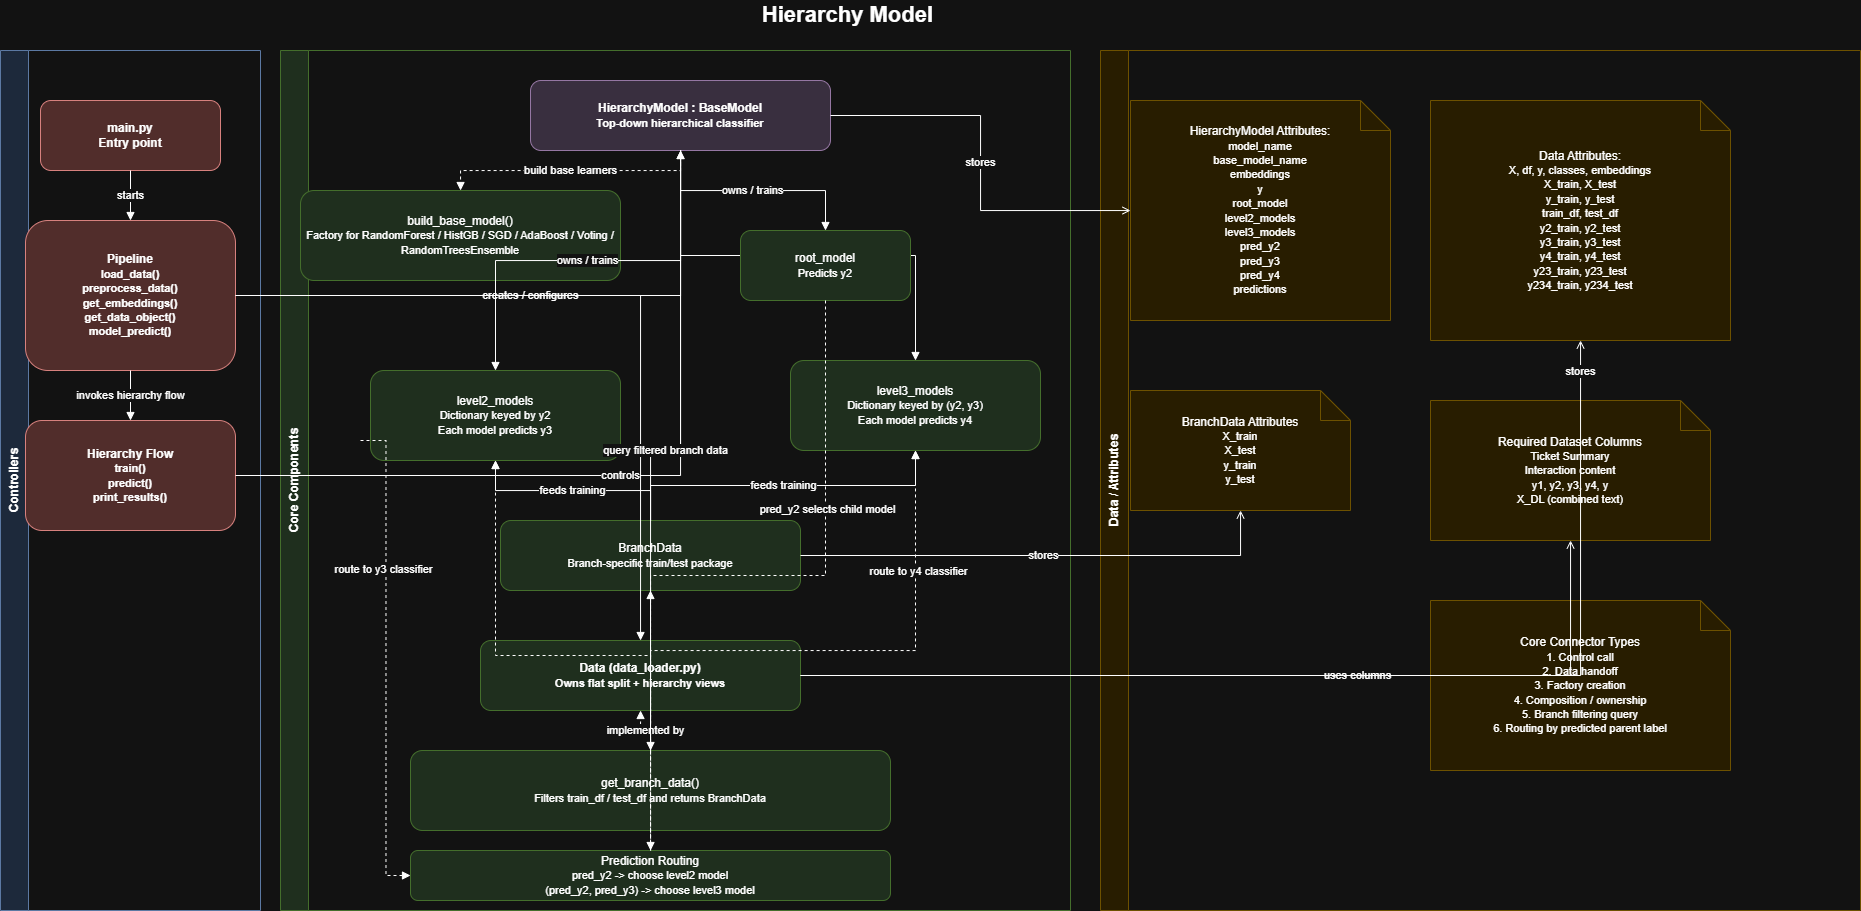

The diagram above was exported from draw.io. Its source (the exported page's mxGraphModel, read from the mxfile embedded in the PNG):
<mxGraphModel dx="985" dy="545" grid="1" gridSize="10" guides="1" tooltips="1" connect="1" arrows="1" fold="1" page="1" pageScale="1" pageWidth="1920" pageHeight="1080" math="0" shadow="0">
  <root>
    <mxCell id="0" />
    <mxCell id="1" parent="0" />
    <mxCell id="title" parent="1" style="text;html=1;strokeColor=none;fillColor=none;align=center;verticalAlign=middle;fontSize=22;fontStyle=1" value="Hierarchy Model&amp;nbsp;" vertex="1">
      <mxGeometry height="30" width="700" x="520" y="20" as="geometry" />
    </mxCell>
    <mxCell id="controllerLane" parent="1" style="swimlane;html=1;rounded=0;horizontal=0;startSize=28;fillColor=#dae8fc;strokeColor=#6c8ebf;fontStyle=1" value="Controllers" vertex="1">
      <mxGeometry height="860" width="260" x="20" y="70" as="geometry" />
    </mxCell>
    <mxCell id="componentLane" parent="1" style="swimlane;html=1;rounded=0;horizontal=0;startSize=28;fillColor=#d5e8d4;strokeColor=#82b366;fontStyle=1" value="Core Components" vertex="1">
      <mxGeometry height="860" width="790" x="300" y="70" as="geometry" />
    </mxCell>
    <mxCell id="level3Models" parent="componentLane" style="rounded=1;whiteSpace=wrap;html=1;fillColor=#d5e8d4;strokeColor=#82b366" value="level3_models&lt;br/&gt;&lt;font style='font-size:11px'&gt;Dictionary keyed by (y2, y3)&#10;Each model predicts y4&lt;/font&gt;" vertex="1">
      <mxGeometry height="90" width="250" x="510" y="310" as="geometry" />
    </mxCell>
    <mxCell id="factory" parent="componentLane" style="rounded=1;whiteSpace=wrap;html=1;fillColor=#d5e8d4;strokeColor=#82b366" value="build_base_model()&lt;br&gt;&lt;font style=&quot;font-size:11px&quot;&gt;Factory for RandomForest / HistGB / SGD / AdaBoost / Voting / RandomTreesEnsemble&lt;/font&gt;" vertex="1">
      <mxGeometry height="90" width="320" x="20" y="140" as="geometry" />
    </mxCell>
    <mxCell id="hierarchy" parent="componentLane" style="rounded=1;whiteSpace=wrap;html=1;fillColor=#e1d5e7;strokeColor=#9673a6;fontStyle=1" value="HierarchyModel : BaseModel&lt;br/&gt;&lt;font style='font-size:11px'&gt;Top-down hierarchical classifier&lt;/font&gt;" vertex="1">
      <mxGeometry height="70" width="300" x="250" y="30" as="geometry" />
    </mxCell>
    <mxCell id="e5" edge="1" parent="componentLane" source="hierarchy" style="edgeStyle=orthogonalEdgeStyle;rounded=0;orthogonalLoop=1;jettySize=auto;html=1;endArrow=block;endFill=1;dashed=1" target="factory" value="build base learners">
      <mxGeometry relative="1" as="geometry" />
    </mxCell>
    <mxCell id="e8" edge="1" parent="componentLane" source="hierarchy" style="edgeStyle=orthogonalEdgeStyle;rounded=0;orthogonalLoop=1;jettySize=auto;html=1;endArrow=block;endFill=1" target="level3Models" value="owns / trains">
      <mxGeometry relative="1" as="geometry" />
    </mxCell>
    <mxCell id="dataLane" parent="1" style="swimlane;html=1;rounded=0;horizontal=0;startSize=28;fillColor=#fff2cc;strokeColor=#d6b656;fontStyle=1" value="Data / Attributes" vertex="1">
      <mxGeometry height="860" width="760" x="1120" y="70" as="geometry" />
    </mxCell>
    <mxCell id="main" parent="1" style="rounded=1;whiteSpace=wrap;html=1;fillColor=#f8cecc;strokeColor=#b85450;fontStyle=1" value="main.py&lt;br/&gt;&lt;font style='font-size:12px'&gt;Entry point&lt;/font&gt;" vertex="1">
      <mxGeometry height="70" width="180" x="60" y="120" as="geometry" />
    </mxCell>
    <mxCell id="pipeline" parent="1" style="rounded=1;whiteSpace=wrap;html=1;fillColor=#f8cecc;strokeColor=#b85450;fontStyle=1" value="Pipeline&lt;br/&gt;&lt;font style='font-size:11px'&gt;load_data()&#10;preprocess_data()&#10;get_embeddings()&#10;get_data_object()&#10;model_predict()&lt;/font&gt;" vertex="1">
      <mxGeometry height="150" width="210" x="45" y="240" as="geometry" />
    </mxCell>
    <mxCell id="trainCtrl" parent="1" style="rounded=1;whiteSpace=wrap;html=1;fillColor=#f8cecc;strokeColor=#b85450;fontStyle=1" value="Hierarchy Flow&lt;br&gt;&lt;font style=&quot;font-size:11px&quot;&gt;train()&lt;br&gt;predict()&lt;br&gt;print_results()&lt;/font&gt;" vertex="1">
      <mxGeometry height="110" width="210" x="45" y="440" as="geometry" />
    </mxCell>
    <mxCell id="rootModel" parent="1" style="rounded=1;whiteSpace=wrap;html=1;fillColor=#d5e8d4;strokeColor=#82b366" value="root_model&lt;br/&gt;&lt;font style='font-size:11px'&gt;Predicts y2&lt;/font&gt;" vertex="1">
      <mxGeometry height="70" width="170" x="760" y="250" as="geometry" />
    </mxCell>
    <mxCell id="level2Models" parent="1" style="rounded=1;whiteSpace=wrap;html=1;fillColor=#d5e8d4;strokeColor=#82b366" value="level2_models&lt;br/&gt;&lt;font style='font-size:11px'&gt;Dictionary keyed by y2&#10;Each model predicts y3&lt;/font&gt;" vertex="1">
      <mxGeometry height="90" width="250" x="390" y="390" as="geometry" />
    </mxCell>
    <mxCell id="branchData" parent="1" style="rounded=1;whiteSpace=wrap;html=1;fillColor=#d5e8d4;strokeColor=#82b366" value="BranchData&lt;br/&gt;&lt;font style='font-size:11px'&gt;Branch-specific train/test package&lt;/font&gt;" vertex="1">
      <mxGeometry height="70" width="300" x="520" y="540" as="geometry" />
    </mxCell>
    <mxCell id="dataClass" parent="1" style="rounded=1;whiteSpace=wrap;html=1;fillColor=#d5e8d4;strokeColor=#82b366;fontStyle=1" value="Data (data_loader.py)&lt;br/&gt;&lt;font style='font-size:11px'&gt;Owns flat split + hierarchy views&lt;/font&gt;" vertex="1">
      <mxGeometry height="70" width="320" x="500" y="660" as="geometry" />
    </mxCell>
    <mxCell id="branchGetter" parent="1" style="rounded=1;whiteSpace=wrap;html=1;fillColor=#d5e8d4;strokeColor=#82b366" value="get_branch_data()&lt;br&gt;&lt;font style=&quot;font-size:11px&quot;&gt;Filters train_df / test_df and returns BranchData&lt;/font&gt;" vertex="1">
      <mxGeometry height="80" width="480" x="430" y="770" as="geometry" />
    </mxCell>
    <mxCell id="predRouting" parent="1" style="rounded=1;whiteSpace=wrap;html=1;fillColor=#d5e8d4;strokeColor=#82b366" value="Prediction Routing&lt;br/&gt;&lt;font style='font-size:11px'&gt;pred_y2 -&gt; choose level2 model&#10;(pred_y2, pred_y3) -&gt; choose level3 model&lt;/font&gt;" vertex="1">
      <mxGeometry height="50" width="480" x="430" y="870" as="geometry" />
    </mxCell>
    <mxCell id="hierarchyAttrs" parent="1" style="shape=note;whiteSpace=wrap;html=1;fillColor=#fff2cc;strokeColor=#d6b656" value="HierarchyModel Attributes:&lt;br&gt;&lt;font style=&quot;font-size:11px&quot;&gt;model_name&lt;br&gt;base_model_name&lt;br&gt;embeddings&lt;br&gt;y&lt;br&gt;root_model&lt;br&gt;level2_models&lt;br&gt;level3_models&lt;br&gt;pred_y2&lt;br&gt;pred_y3&lt;br&gt;pred_y4&lt;br&gt;predictions&lt;/font&gt;" vertex="1">
      <mxGeometry height="220" width="260" x="1150" y="120" as="geometry" />
    </mxCell>
    <mxCell id="dataAttrs" parent="1" style="shape=note;whiteSpace=wrap;html=1;fillColor=#fff2cc;strokeColor=#d6b656" value="Data Attributes:&lt;br&gt;&lt;font style=&quot;font-size:11px&quot;&gt;X, df, y, classes, embeddings&lt;br&gt;X_train, X_test&lt;br&gt;y_train, y_test&lt;br&gt;train_df, test_df&lt;br&gt;y2_train, y2_test&lt;br&gt;y3_train, y3_test&lt;br&gt;y4_train, y4_test&lt;br&gt;y23_train, y23_test&lt;br&gt;y234_train, y234_test&lt;/font&gt;" vertex="1">
      <mxGeometry height="240" width="300" x="1450" y="120" as="geometry" />
    </mxCell>
    <mxCell id="branchAttrs" parent="1" style="shape=note;whiteSpace=wrap;html=1;fillColor=#fff2cc;strokeColor=#d6b656" value="BranchData Attributes&lt;br/&gt;&lt;font style='font-size:11px'&gt;X_train&#10;X_test&#10;y_train&#10;y_test&lt;/font&gt;" vertex="1">
      <mxGeometry height="120" width="220" x="1150" y="410" as="geometry" />
    </mxCell>
    <mxCell id="dfCols" parent="1" style="shape=note;whiteSpace=wrap;html=1;fillColor=#fff2cc;strokeColor=#d6b656" value="Required Dataset Columns&lt;br/&gt;&lt;font style='font-size:11px'&gt;Ticket Summary&#10;Interaction content&#10;y1, y2, y3, y4, y&#10;X_DL (combined text)&lt;/font&gt;" vertex="1">
      <mxGeometry height="140" width="280" x="1450" y="420" as="geometry" />
    </mxCell>
    <mxCell id="flowNote" parent="1" style="shape=note;whiteSpace=wrap;html=1;fillColor=#fff2cc;strokeColor=#d6b656" value="Core Connector Types&lt;br/&gt;&lt;font style='font-size:11px'&gt;1. Control call&#10;2. Data handoff&#10;3. Factory creation&#10;4. Composition / ownership&#10;5. Branch filtering query&#10;6. Routing by predicted parent label&lt;/font&gt;" vertex="1">
      <mxGeometry height="170" width="300" x="1450" y="620" as="geometry" />
    </mxCell>
    <mxCell id="e1" edge="1" parent="1" source="main" style="edgeStyle=orthogonalEdgeStyle;rounded=0;orthogonalLoop=1;jettySize=auto;html=1;endArrow=block;endFill=1" target="pipeline" value="starts">
      <mxGeometry relative="1" as="geometry" />
    </mxCell>
    <mxCell id="e2" edge="1" parent="1" source="pipeline" style="edgeStyle=orthogonalEdgeStyle;rounded=0;orthogonalLoop=1;jettySize=auto;html=1;endArrow=block;endFill=1" target="trainCtrl" value="invokes hierarchy flow">
      <mxGeometry relative="1" as="geometry" />
    </mxCell>
    <mxCell id="e3" edge="1" parent="1" source="pipeline" style="edgeStyle=orthogonalEdgeStyle;rounded=0;orthogonalLoop=1;jettySize=auto;html=1;endArrow=block;endFill=1" target="hierarchy" value="creates / configures">
      <mxGeometry relative="1" as="geometry" />
    </mxCell>
    <mxCell id="e4" edge="1" parent="1" source="trainCtrl" style="edgeStyle=orthogonalEdgeStyle;rounded=0;orthogonalLoop=1;jettySize=auto;html=1;endArrow=block;endFill=1" target="hierarchy" value="controls">
      <mxGeometry relative="1" as="geometry" />
    </mxCell>
    <mxCell id="e6" edge="1" parent="1" source="hierarchy" style="edgeStyle=orthogonalEdgeStyle;rounded=0;orthogonalLoop=1;jettySize=auto;html=1;endArrow=block;endFill=1" target="rootModel" value="owns / trains">
      <mxGeometry relative="1" as="geometry" />
    </mxCell>
    <mxCell id="e7" edge="1" parent="1" source="hierarchy" style="edgeStyle=orthogonalEdgeStyle;rounded=0;orthogonalLoop=1;jettySize=auto;html=1;endArrow=block;endFill=1" target="level2Models" value="owns / trains">
      <mxGeometry relative="1" as="geometry" />
    </mxCell>
    <mxCell id="e9" edge="1" parent="1" source="pipeline" style="edgeStyle=orthogonalEdgeStyle;rounded=0;orthogonalLoop=1;jettySize=auto;html=1;endArrow=block;endFill=1" target="dataClass" value="">
      <mxGeometry relative="1" as="geometry" />
    </mxCell>
    <mxCell id="e10" edge="1" parent="1" source="hierarchy" style="edgeStyle=orthogonalEdgeStyle;rounded=0;orthogonalLoop=1;jettySize=auto;html=1;endArrow=block;endFill=1" target="branchGetter" value="query filtered branch data">
      <mxGeometry relative="1" as="geometry" />
    </mxCell>
    <mxCell id="e11" edge="1" parent="1" source="branchGetter" style="edgeStyle=orthogonalEdgeStyle;rounded=0;orthogonalLoop=1;jettySize=auto;html=1;endArrow=block;endFill=1;dashed=1" target="dataClass" value="implemented by">
      <mxGeometry relative="1" as="geometry" />
    </mxCell>
    <mxCell id="e12" edge="1" parent="1" source="branchGetter" style="edgeStyle=orthogonalEdgeStyle;rounded=0;orthogonalLoop=1;jettySize=auto;html=1;endArrow=block;endFill=1" target="branchData" value="">
      <mxGeometry relative="1" as="geometry" />
    </mxCell>
    <mxCell id="e13" edge="1" parent="1" source="branchData" style="edgeStyle=orthogonalEdgeStyle;rounded=0;orthogonalLoop=1;jettySize=auto;html=1;endArrow=block;endFill=1" target="level2Models" value="feeds training">
      <mxGeometry relative="1" as="geometry" />
    </mxCell>
    <mxCell id="e14" edge="1" parent="1" source="branchData" style="edgeStyle=orthogonalEdgeStyle;rounded=0;orthogonalLoop=1;jettySize=auto;html=1;endArrow=block;endFill=1" target="level3Models" value="feeds training">
      <mxGeometry relative="1" as="geometry" />
    </mxCell>
    <mxCell id="e15" edge="1" parent="1" source="rootModel" style="edgeStyle=orthogonalEdgeStyle;rounded=0;orthogonalLoop=1;jettySize=auto;html=1;endArrow=block;endFill=1;dashed=1" target="predRouting" value="">
      <mxGeometry relative="1" as="geometry" />
    </mxCell>
    <mxCell id="zMyWPz0b8_AFiNRUkrtY-10" connectable="0" parent="e15" style="edgeLabel;html=1;align=center;verticalAlign=middle;resizable=0;points=[];" value="pred_y2 selects child model" vertex="1">
      <mxGeometry relative="1" x="-0.4242" y="2" as="geometry">
        <mxPoint as="offset" />
      </mxGeometry>
    </mxCell>
    <mxCell id="e16" edge="1" parent="1" source="predRouting" style="edgeStyle=orthogonalEdgeStyle;rounded=0;orthogonalLoop=1;jettySize=auto;html=1;endArrow=block;endFill=1;dashed=1" target="level2Models" value="">
      <mxGeometry relative="1" as="geometry" />
    </mxCell>
    <mxCell id="e17" edge="1" parent="1" style="edgeStyle=elbowEdgeStyle;rounded=0;orthogonalLoop=1;jettySize=auto;html=1;endArrow=block;endFill=1;dashed=1" target="predRouting" value="">
      <mxGeometry relative="1" as="geometry">
        <mxPoint x="380" y="460" as="sourcePoint" />
      </mxGeometry>
    </mxCell>
    <mxCell id="zMyWPz0b8_AFiNRUkrtY-14" connectable="0" parent="e17" style="edgeLabel;html=1;align=center;verticalAlign=middle;resizable=0;points=[];" value="route to y3 classifier" vertex="1">
      <mxGeometry relative="1" x="-0.3626" y="-3" as="geometry">
        <mxPoint as="offset" />
      </mxGeometry>
    </mxCell>
    <mxCell id="e18" edge="1" parent="1" source="predRouting" style="edgeStyle=orthogonalEdgeStyle;rounded=0;orthogonalLoop=1;jettySize=auto;html=1;endArrow=block;endFill=1;dashed=1" target="level3Models" value="">
      <mxGeometry relative="1" as="geometry" />
    </mxCell>
    <mxCell id="zMyWPz0b8_AFiNRUkrtY-11" connectable="0" parent="e18" style="edgeLabel;html=1;align=center;verticalAlign=middle;resizable=0;points=[];" value="route to y4 classifier" vertex="1">
      <mxGeometry relative="1" x="0.6372" y="-3" as="geometry">
        <mxPoint as="offset" />
      </mxGeometry>
    </mxCell>
    <mxCell id="e19" edge="1" parent="1" source="hierarchy" style="edgeStyle=orthogonalEdgeStyle;rounded=0;orthogonalLoop=1;jettySize=auto;html=1;endArrow=open;endFill=0" target="hierarchyAttrs" value="stores">
      <mxGeometry relative="1" as="geometry" />
    </mxCell>
    <mxCell id="e20" edge="1" parent="1" source="dataClass" style="edgeStyle=orthogonalEdgeStyle;rounded=0;orthogonalLoop=1;jettySize=auto;html=1;endArrow=open;endFill=0" target="dataAttrs" value="uses columns">
      <mxGeometry relative="1" as="geometry" />
    </mxCell>
    <mxCell id="zMyWPz0b8_AFiNRUkrtY-16" connectable="0" parent="e20" style="edgeLabel;html=1;align=center;verticalAlign=middle;resizable=0;points=[];" value="stores" vertex="1">
      <mxGeometry relative="1" x="0.9454" y="1" as="geometry">
        <mxPoint as="offset" />
      </mxGeometry>
    </mxCell>
    <mxCell id="e21" edge="1" parent="1" source="branchData" style="edgeStyle=orthogonalEdgeStyle;rounded=0;orthogonalLoop=1;jettySize=auto;html=1;endArrow=open;endFill=0" target="branchAttrs" value="stores">
      <mxGeometry relative="1" as="geometry" />
    </mxCell>
    <mxCell id="e22" edge="1" parent="1" source="dataClass" style="edgeStyle=orthogonalEdgeStyle;rounded=0;orthogonalLoop=1;jettySize=auto;html=1;endArrow=open;endFill=0" target="dfCols" value="">
      <mxGeometry relative="1" as="geometry">
        <Array as="points">
          <mxPoint x="1590" y="695" />
        </Array>
      </mxGeometry>
    </mxCell>
  </root>
</mxGraphModel>